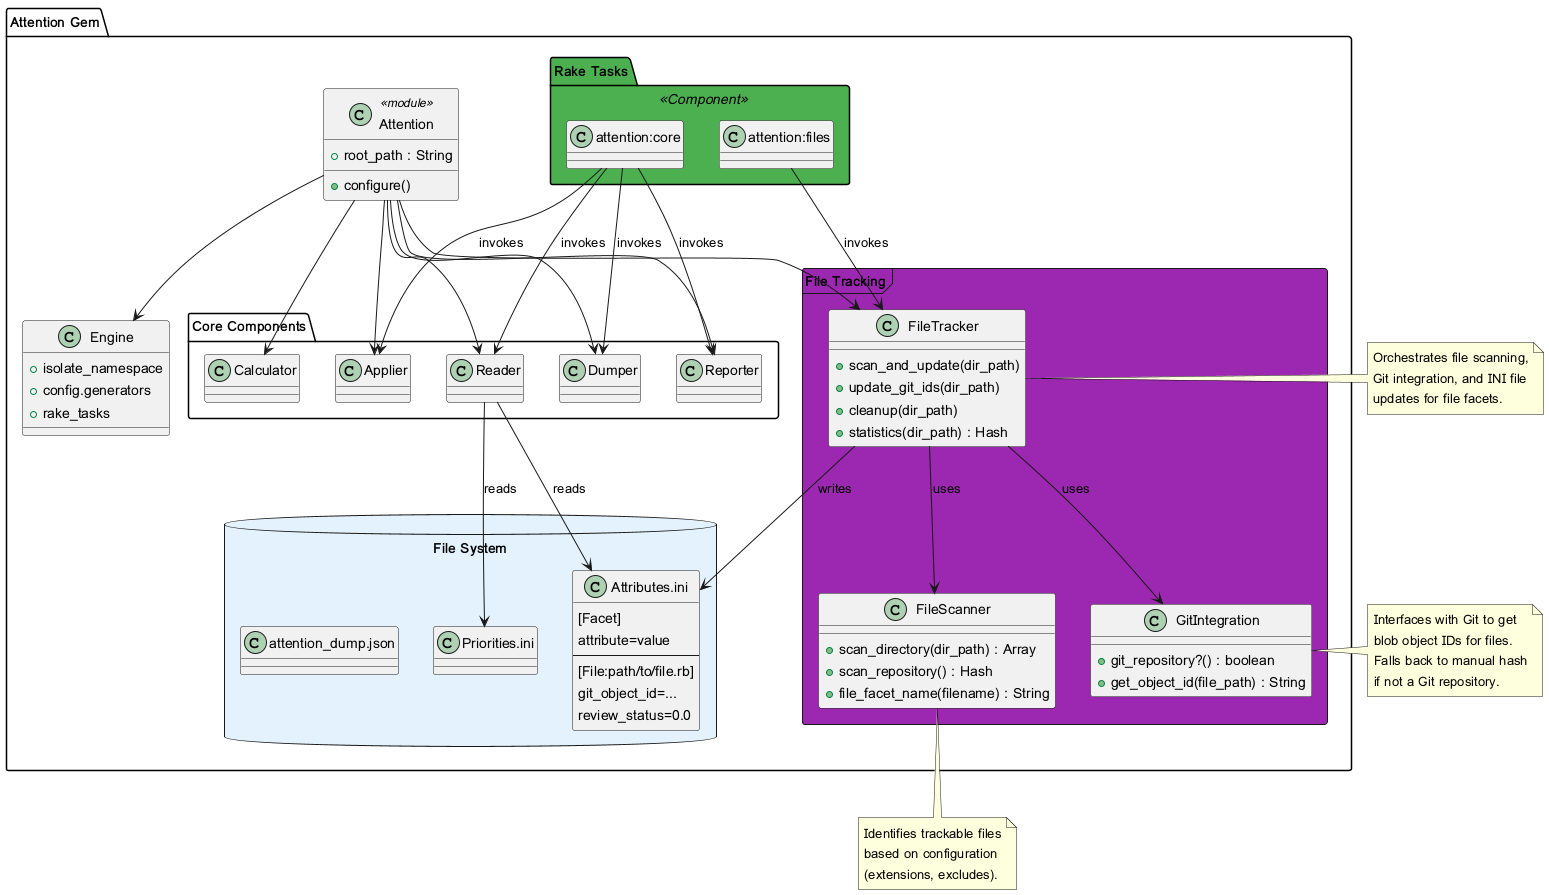

The diagram above was rendered by PlantUML. Its source (embedded in the PNG):
@startuml Attention Gem Architecture with File Tracking

!define LIGHTBLUE #E3F2FD
!define BLUE #2196F3
!define GREEN #4CAF50
!define ORANGE #FF9800
!define PURPLE #9C27B0

package "Attention Gem" {
  
  class Attention <<module>> {
    +root_path : String
    +configure()
  }
  
  class Engine {
    +isolate_namespace
    +config.generators
    +rake_tasks
  }
  
  package "Core Components" {
    class Reader
    class Calculator
    class Dumper
    class Applier
    class Reporter
  }
  
  package "File Tracking" <<Frame>> PURPLE {
    class GitIntegration {
      +git_repository?() : boolean
      +get_object_id(file_path) : String
    }
    
    class FileScanner {
      +scan_directory(dir_path) : Array
      +scan_repository() : Hash
      +file_facet_name(filename) : String
    }
    
    class FileTracker {
      +scan_and_update(dir_path)
      +update_git_ids(dir_path)
      +cleanup(dir_path)
      +statistics(dir_path) : Hash
    }
  }
  
  package "File System" <<Database>> LIGHTBLUE {
    class "Attributes.ini" as AttrINI {
      [Facet]
      attribute=value
      --
      [File:path/to/file.rb]
      git_object_id=...
      review_status=0.0
    }
    
    class "Priorities.ini" as PrioINI
    class "attention_dump.json" as DumpJSON
  }
  
  package "Rake Tasks" <<Component>> GREEN {
    class "attention:core" as CoreTasks
    class "attention:files" as FileTasks
  }
}

' Relationships
Attention --> Engine
Attention --> Reader
Attention --> Calculator
Attention --> Dumper
Attention --> Applier
Attention --> Reporter
Attention --> FileTracker

FileTracker --> FileScanner : uses
FileTracker --> GitIntegration : uses
FileTracker --> AttrINI : writes

Reader --> AttrINI : reads
Reader --> PrioINI : reads

FileTasks --> FileTracker : invokes
CoreTasks --> Reader : invokes
CoreTasks --> Dumper : invokes
CoreTasks --> Applier : invokes
CoreTasks --> Reporter : invokes

note right of GitIntegration
  Interfaces with Git to get
  blob object IDs for files.
  Falls back to manual hash
  if not a Git repository.
end note

note bottom of FileScanner
  Identifies trackable files
  based on configuration
  (extensions, excludes).
end note

note left of FileTracker
  Orchestrates file scanning,
  Git integration, and INI file
  updates for file facets.
end note

@enduml